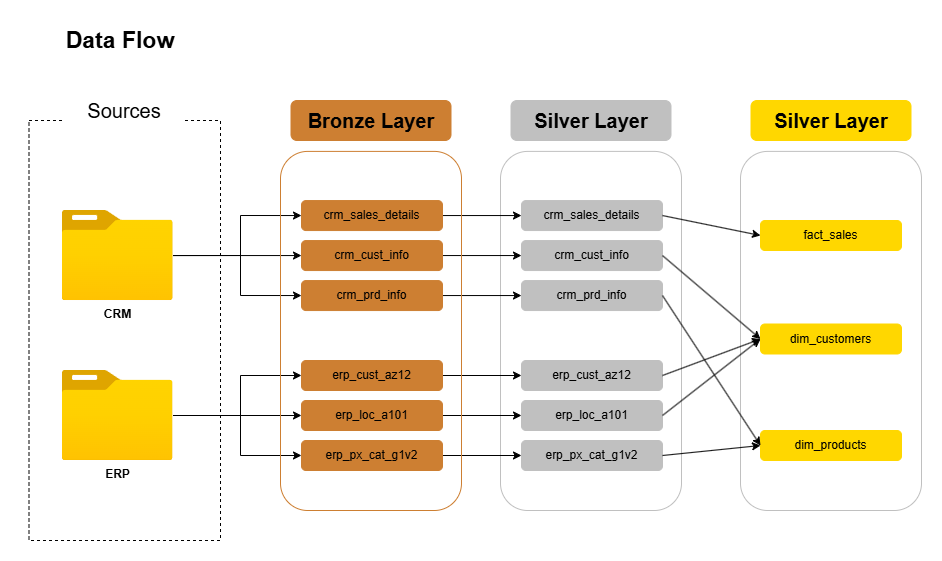

The diagram above was exported from draw.io. Its source (the exported page's mxGraphModel, read from the mxfile embedded in the PNG):
<mxGraphModel dx="1906" dy="1005" grid="1" gridSize="10" guides="1" tooltips="1" connect="1" arrows="1" fold="1" page="1" pageScale="1" pageWidth="1169" pageHeight="827" math="0" shadow="0">
  <root>
    <mxCell id="0" />
    <mxCell id="1" parent="0" />
    <mxCell id="_zbzYAWL6DtyCZ9ByafO-1" parent="1" style="text;html=1;whiteSpace=wrap;strokeColor=none;fillColor=none;align=center;verticalAlign=middle;rounded=0;fontSize=23;fontStyle=1" value="Data Flow" vertex="1">
      <mxGeometry height="40" width="200" x="40" y="120" as="geometry" />
    </mxCell>
    <mxCell id="_zbzYAWL6DtyCZ9ByafO-2" parent="1" style="rounded=0;whiteSpace=wrap;html=1;fillColor=none;strokeColor=default;dashed=1;" value="" vertex="1">
      <mxGeometry height="420" width="191.5" x="48.5" y="220" as="geometry" />
    </mxCell>
    <mxCell id="_zbzYAWL6DtyCZ9ByafO-3" parent="1" style="rounded=0;whiteSpace=wrap;html=1;fontSize=20;fillColor=default;strokeColor=none;" value="Sources" vertex="1">
      <mxGeometry height="60" width="120" x="84.25" y="180" as="geometry" />
    </mxCell>
    <mxCell id="_zbzYAWL6DtyCZ9ByafO-15" parent="1" style="image;aspect=fixed;html=1;points=[];align=center;fontSize=12;image=img/lib/azure2/general/Folder_Blank.svg;" value="&lt;font&gt;&lt;b&gt;CRM&lt;/b&gt;&lt;/font&gt;" vertex="1">
      <mxGeometry height="90.1" width="111.02" x="81.71" y="310" as="geometry" />
    </mxCell>
    <mxCell id="_zbzYAWL6DtyCZ9ByafO-41" parent="1" style="image;aspect=fixed;html=1;points=[];align=center;fontSize=12;image=img/lib/azure2/general/Folder_Blank.svg;" value="&lt;b&gt;ERP&lt;/b&gt;" vertex="1">
      <mxGeometry height="90" width="110.89" x="81.71" y="470" as="geometry" />
    </mxCell>
    <mxCell id="_zbzYAWL6DtyCZ9ByafO-57" edge="1" parent="1" source="_zbzYAWL6DtyCZ9ByafO-15" style="endArrow=classic;html=1;rounded=0;entryX=0;entryY=0.5;entryDx=0;entryDy=0;" target="_zbzYAWL6DtyCZ9ByafO-48" value="">
      <mxGeometry height="50" relative="1" width="50" as="geometry">
        <mxPoint x="240" y="400" as="sourcePoint" />
        <mxPoint x="290" y="350" as="targetPoint" />
      </mxGeometry>
    </mxCell>
    <mxCell id="_zbzYAWL6DtyCZ9ByafO-58" edge="1" parent="1" source="_zbzYAWL6DtyCZ9ByafO-41" style="endArrow=classic;html=1;rounded=0;entryX=0;entryY=0.5;entryDx=0;entryDy=0;" target="_zbzYAWL6DtyCZ9ByafO-53" value="">
      <mxGeometry height="50" relative="1" width="50" as="geometry">
        <mxPoint x="220" y="500" as="sourcePoint" />
        <mxPoint x="270" y="450" as="targetPoint" />
      </mxGeometry>
    </mxCell>
    <mxCell id="_zbzYAWL6DtyCZ9ByafO-59" edge="1" parent="1" source="_zbzYAWL6DtyCZ9ByafO-41" style="endArrow=classic;html=1;rounded=0;entryX=0;entryY=0.5;entryDx=0;entryDy=0;" target="_zbzYAWL6DtyCZ9ByafO-54" value="">
      <mxGeometry height="50" relative="1" width="50" as="geometry">
        <Array as="points">
          <mxPoint x="260" y="515" />
          <mxPoint x="260" y="555" />
        </Array>
        <mxPoint x="300" y="480" as="sourcePoint" />
        <mxPoint x="350" y="430" as="targetPoint" />
      </mxGeometry>
    </mxCell>
    <mxCell id="_zbzYAWL6DtyCZ9ByafO-60" edge="1" parent="1" source="_zbzYAWL6DtyCZ9ByafO-15" style="endArrow=classic;html=1;rounded=0;entryX=0;entryY=0.5;entryDx=0;entryDy=0;" target="_zbzYAWL6DtyCZ9ByafO-42" value="">
      <mxGeometry height="50" relative="1" width="50" as="geometry">
        <Array as="points">
          <mxPoint x="260" y="355" />
          <mxPoint x="260" y="315" />
        </Array>
        <mxPoint x="240" y="410" as="sourcePoint" />
        <mxPoint x="290" y="360" as="targetPoint" />
      </mxGeometry>
    </mxCell>
    <mxCell id="_zbzYAWL6DtyCZ9ByafO-61" edge="1" parent="1" source="_zbzYAWL6DtyCZ9ByafO-15" style="endArrow=classic;html=1;rounded=0;entryX=0;entryY=0.5;entryDx=0;entryDy=0;" target="_zbzYAWL6DtyCZ9ByafO-49" value="">
      <mxGeometry height="50" relative="1" width="50" as="geometry">
        <Array as="points">
          <mxPoint x="260" y="355" />
          <mxPoint x="260" y="395" />
        </Array>
        <mxPoint x="260" y="480" as="sourcePoint" />
        <mxPoint x="310" y="430" as="targetPoint" />
      </mxGeometry>
    </mxCell>
    <mxCell id="_zbzYAWL6DtyCZ9ByafO-62" edge="1" parent="1" source="_zbzYAWL6DtyCZ9ByafO-41" style="endArrow=classic;html=1;rounded=0;entryX=0;entryY=0.5;entryDx=0;entryDy=0;" target="_zbzYAWL6DtyCZ9ByafO-52" value="">
      <mxGeometry height="50" relative="1" width="50" as="geometry">
        <Array as="points">
          <mxPoint x="260" y="515" />
          <mxPoint x="260" y="475" />
        </Array>
        <mxPoint x="320" y="460" as="sourcePoint" />
        <mxPoint x="370" y="410" as="targetPoint" />
      </mxGeometry>
    </mxCell>
    <mxCell id="HVua1iZnsVug4Ei0i86I-12" connectable="0" parent="1" style="group" value="" vertex="1">
      <mxGeometry height="410" width="181" x="520" y="200" as="geometry" />
    </mxCell>
    <mxCell id="HVua1iZnsVug4Ei0i86I-2" parent="HVua1iZnsVug4Ei0i86I-12" style="rounded=1;whiteSpace=wrap;html=1;fontSize=20;fontStyle=1;fillColor=#C0C0C0;strokeColor=#C0C0C0;" value="Silver Layer" vertex="1">
      <mxGeometry height="40" width="160" x="10.5" as="geometry" />
    </mxCell>
    <mxCell id="HVua1iZnsVug4Ei0i86I-3" parent="HVua1iZnsVug4Ei0i86I-12" style="rounded=1;whiteSpace=wrap;html=1;fillColor=none;strokeColor=#C0C0C0;gradientColor=#ffd966;" value="" vertex="1">
      <mxGeometry height="359.1" width="181" y="50.9" as="geometry" />
    </mxCell>
    <mxCell id="HVua1iZnsVug4Ei0i86I-13" connectable="0" parent="1" style="group" value="" vertex="1">
      <mxGeometry height="300.95" width="141" x="541" y="300.05" as="geometry" />
    </mxCell>
    <mxCell id="HVua1iZnsVug4Ei0i86I-4" connectable="0" parent="HVua1iZnsVug4Ei0i86I-13" style="group" value="" vertex="1">
      <mxGeometry height="110" width="141" as="geometry" />
    </mxCell>
    <mxCell id="HVua1iZnsVug4Ei0i86I-5" parent="HVua1iZnsVug4Ei0i86I-4" style="rounded=1;whiteSpace=wrap;html=1;fontSize=12;fontStyle=0;fillColor=#C0C0C0;strokeColor=#C0C0C0;" value="crm_sales_details" vertex="1">
      <mxGeometry height="30" width="141" as="geometry" />
    </mxCell>
    <mxCell id="HVua1iZnsVug4Ei0i86I-6" parent="HVua1iZnsVug4Ei0i86I-4" style="rounded=1;whiteSpace=wrap;html=1;fontSize=12;fontStyle=0;fillColor=#C0C0C0;strokeColor=#C0C0C0;" value="crm_cust_info" vertex="1">
      <mxGeometry height="30" width="141" y="40" as="geometry" />
    </mxCell>
    <mxCell id="HVua1iZnsVug4Ei0i86I-7" parent="HVua1iZnsVug4Ei0i86I-4" style="rounded=1;whiteSpace=wrap;html=1;fontSize=12;fontStyle=0;fillColor=#C0C0C0;strokeColor=#C0C0C0;" value="crm_prd_info" vertex="1">
      <mxGeometry height="30" width="141" y="80" as="geometry" />
    </mxCell>
    <mxCell id="HVua1iZnsVug4Ei0i86I-8" connectable="0" parent="HVua1iZnsVug4Ei0i86I-13" style="group" value="" vertex="1">
      <mxGeometry height="110" width="141" y="159.95" as="geometry" />
    </mxCell>
    <mxCell id="HVua1iZnsVug4Ei0i86I-9" parent="HVua1iZnsVug4Ei0i86I-8" style="rounded=1;whiteSpace=wrap;html=1;fontSize=12;fontStyle=0;fillColor=#C0C0C0;strokeColor=#C0C0C0;" value="erp_cust_az12" vertex="1">
      <mxGeometry height="30" width="141" as="geometry" />
    </mxCell>
    <mxCell id="HVua1iZnsVug4Ei0i86I-10" parent="HVua1iZnsVug4Ei0i86I-8" style="rounded=1;whiteSpace=wrap;html=1;fontSize=12;fontStyle=0;fillColor=#C0C0C0;strokeColor=#C0C0C0;" value="erp_loc_a101" vertex="1">
      <mxGeometry height="30" width="141" y="40" as="geometry" />
    </mxCell>
    <mxCell id="HVua1iZnsVug4Ei0i86I-11" parent="HVua1iZnsVug4Ei0i86I-8" style="rounded=1;whiteSpace=wrap;html=1;fontSize=12;fontStyle=0;fillColor=#C0C0C0;strokeColor=#C0C0C0;" value="erp_px_cat_g1v2" vertex="1">
      <mxGeometry height="30" width="141" y="80" as="geometry" />
    </mxCell>
    <mxCell id="HVua1iZnsVug4Ei0i86I-15" edge="1" parent="1" source="_zbzYAWL6DtyCZ9ByafO-42" style="edgeStyle=orthogonalEdgeStyle;rounded=0;orthogonalLoop=1;jettySize=auto;html=1;exitX=1;exitY=0.5;exitDx=0;exitDy=0;entryX=0;entryY=0.5;entryDx=0;entryDy=0;" target="HVua1iZnsVug4Ei0i86I-5">
      <mxGeometry relative="1" as="geometry" />
    </mxCell>
    <mxCell id="HVua1iZnsVug4Ei0i86I-16" edge="1" parent="1" source="_zbzYAWL6DtyCZ9ByafO-48" style="edgeStyle=orthogonalEdgeStyle;rounded=0;orthogonalLoop=1;jettySize=auto;html=1;exitX=1;exitY=0.5;exitDx=0;exitDy=0;entryX=0;entryY=0.5;entryDx=0;entryDy=0;" target="HVua1iZnsVug4Ei0i86I-6">
      <mxGeometry relative="1" as="geometry" />
    </mxCell>
    <mxCell id="HVua1iZnsVug4Ei0i86I-17" edge="1" parent="1" source="_zbzYAWL6DtyCZ9ByafO-49" style="edgeStyle=orthogonalEdgeStyle;rounded=0;orthogonalLoop=1;jettySize=auto;html=1;exitX=1;exitY=0.5;exitDx=0;exitDy=0;entryX=0;entryY=0.5;entryDx=0;entryDy=0;" target="HVua1iZnsVug4Ei0i86I-7">
      <mxGeometry relative="1" as="geometry" />
    </mxCell>
    <mxCell id="HVua1iZnsVug4Ei0i86I-18" edge="1" parent="1" source="_zbzYAWL6DtyCZ9ByafO-52" style="edgeStyle=orthogonalEdgeStyle;rounded=0;orthogonalLoop=1;jettySize=auto;html=1;exitX=1;exitY=0.5;exitDx=0;exitDy=0;entryX=0;entryY=0.5;entryDx=0;entryDy=0;" target="HVua1iZnsVug4Ei0i86I-9">
      <mxGeometry relative="1" as="geometry" />
    </mxCell>
    <mxCell id="HVua1iZnsVug4Ei0i86I-19" edge="1" parent="1" source="_zbzYAWL6DtyCZ9ByafO-53" style="edgeStyle=orthogonalEdgeStyle;rounded=0;orthogonalLoop=1;jettySize=auto;html=1;exitX=1;exitY=0.5;exitDx=0;exitDy=0;entryX=0;entryY=0.5;entryDx=0;entryDy=0;" target="HVua1iZnsVug4Ei0i86I-10">
      <mxGeometry relative="1" as="geometry" />
    </mxCell>
    <mxCell id="HVua1iZnsVug4Ei0i86I-20" edge="1" parent="1" source="_zbzYAWL6DtyCZ9ByafO-54" style="edgeStyle=orthogonalEdgeStyle;rounded=0;orthogonalLoop=1;jettySize=auto;html=1;exitX=1;exitY=0.5;exitDx=0;exitDy=0;entryX=0;entryY=0.5;entryDx=0;entryDy=0;" target="HVua1iZnsVug4Ei0i86I-11">
      <mxGeometry relative="1" as="geometry" />
    </mxCell>
    <mxCell id="mL-0KHQwYgCmPFsY-ZVr-1" connectable="0" parent="1" style="group" value="" vertex="1">
      <mxGeometry height="410" width="181" x="760" y="200" as="geometry" />
    </mxCell>
    <mxCell id="mL-0KHQwYgCmPFsY-ZVr-2" parent="mL-0KHQwYgCmPFsY-ZVr-1" style="rounded=1;whiteSpace=wrap;html=1;fontSize=20;fontStyle=1;fillColor=#FFD700;strokeColor=#FFD700;" value="Silver Layer" vertex="1">
      <mxGeometry height="40" width="160" x="10.5" as="geometry" />
    </mxCell>
    <mxCell id="mL-0KHQwYgCmPFsY-ZVr-3" parent="mL-0KHQwYgCmPFsY-ZVr-1" style="rounded=1;whiteSpace=wrap;html=1;fillColor=none;strokeColor=#C0C0C0;gradientColor=#ffd966;" value="" vertex="1">
      <mxGeometry height="359.1" width="181" y="50.9" as="geometry" />
    </mxCell>
    <mxCell id="mL-0KHQwYgCmPFsY-ZVr-6" parent="mL-0KHQwYgCmPFsY-ZVr-1" style="rounded=1;whiteSpace=wrap;html=1;fontSize=12;fontStyle=0;fillColor=#FFD700;strokeColor=#FFD700;" value="fact_sales" vertex="1">
      <mxGeometry height="30" width="141" x="20" y="119.99999999999994" as="geometry" />
    </mxCell>
    <mxCell id="mL-0KHQwYgCmPFsY-ZVr-7" parent="mL-0KHQwYgCmPFsY-ZVr-1" style="rounded=1;whiteSpace=wrap;html=1;fontSize=12;fontStyle=0;fillColor=#FFD700;strokeColor=#FFD700;" value="dim_customers" vertex="1">
      <mxGeometry height="30" width="141" x="20" y="223.49999999999994" as="geometry" />
    </mxCell>
    <mxCell id="mL-0KHQwYgCmPFsY-ZVr-8" parent="mL-0KHQwYgCmPFsY-ZVr-1" style="rounded=1;whiteSpace=wrap;html=1;fontSize=12;fontStyle=0;fillColor=#FFD700;strokeColor=#FFD700;" value="dim_products" vertex="1">
      <mxGeometry height="30" width="141" x="20" y="329.99999999999994" as="geometry" />
    </mxCell>
    <mxCell id="mL-0KHQwYgCmPFsY-ZVr-14" edge="1" parent="1" source="HVua1iZnsVug4Ei0i86I-5" style="endArrow=classic;html=1;rounded=0;exitX=1;exitY=0.5;exitDx=0;exitDy=0;entryX=0;entryY=0.5;entryDx=0;entryDy=0;" target="mL-0KHQwYgCmPFsY-ZVr-6" value="">
      <mxGeometry height="50" relative="1" width="50" as="geometry">
        <mxPoint x="730" y="540" as="sourcePoint" />
        <mxPoint x="780" y="490" as="targetPoint" />
      </mxGeometry>
    </mxCell>
    <mxCell id="mL-0KHQwYgCmPFsY-ZVr-15" edge="1" parent="1" source="HVua1iZnsVug4Ei0i86I-6" style="endArrow=classic;html=1;rounded=0;exitX=1;exitY=0.5;exitDx=0;exitDy=0;entryX=0;entryY=0.5;entryDx=0;entryDy=0;" target="mL-0KHQwYgCmPFsY-ZVr-7" value="">
      <mxGeometry height="50" relative="1" width="50" as="geometry">
        <mxPoint x="780" y="370" as="sourcePoint" />
        <mxPoint x="878" y="390" as="targetPoint" />
      </mxGeometry>
    </mxCell>
    <mxCell id="mL-0KHQwYgCmPFsY-ZVr-16" edge="1" parent="1" source="HVua1iZnsVug4Ei0i86I-7" style="endArrow=classic;html=1;rounded=0;exitX=1;exitY=0.5;exitDx=0;exitDy=0;entryX=0;entryY=0.5;entryDx=0;entryDy=0;" target="mL-0KHQwYgCmPFsY-ZVr-8" value="">
      <mxGeometry height="50" relative="1" width="50" as="geometry">
        <mxPoint x="740" y="420" as="sourcePoint" />
        <mxPoint x="838" y="440" as="targetPoint" />
      </mxGeometry>
    </mxCell>
    <mxCell id="mL-0KHQwYgCmPFsY-ZVr-17" edge="1" parent="1" source="HVua1iZnsVug4Ei0i86I-9" style="endArrow=classic;html=1;rounded=0;exitX=1;exitY=0.5;exitDx=0;exitDy=0;entryX=0;entryY=0.5;entryDx=0;entryDy=0;" target="mL-0KHQwYgCmPFsY-ZVr-7" value="">
      <mxGeometry height="50" relative="1" width="50" as="geometry">
        <mxPoint x="740" y="490" as="sourcePoint" />
        <mxPoint x="838" y="510" as="targetPoint" />
      </mxGeometry>
    </mxCell>
    <mxCell id="mL-0KHQwYgCmPFsY-ZVr-18" edge="1" parent="1" source="HVua1iZnsVug4Ei0i86I-10" style="endArrow=classic;html=1;rounded=0;exitX=1;exitY=0.5;exitDx=0;exitDy=0;entryX=0;entryY=0.5;entryDx=0;entryDy=0;" target="mL-0KHQwYgCmPFsY-ZVr-7" value="">
      <mxGeometry height="50" relative="1" width="50" as="geometry">
        <mxPoint x="790" y="500" as="sourcePoint" />
        <mxPoint x="888" y="520" as="targetPoint" />
      </mxGeometry>
    </mxCell>
    <mxCell id="mL-0KHQwYgCmPFsY-ZVr-19" edge="1" parent="1" source="HVua1iZnsVug4Ei0i86I-11" style="endArrow=classic;html=1;rounded=0;exitX=1;exitY=0.5;exitDx=0;exitDy=0;entryX=0;entryY=0.5;entryDx=0;entryDy=0;" target="mL-0KHQwYgCmPFsY-ZVr-8" value="">
      <mxGeometry height="50" relative="1" width="50" as="geometry">
        <mxPoint x="740" y="550" as="sourcePoint" />
        <mxPoint x="838" y="570" as="targetPoint" />
      </mxGeometry>
    </mxCell>
    <mxCell id="_zbzYAWL6DtyCZ9ByafO-6" parent="1" style="rounded=1;whiteSpace=wrap;html=1;fontSize=20;fontStyle=1;fillColor=#CD7F32;strokeColor=#CD7F32;" value="Bronze Layer" vertex="1">
      <mxGeometry height="40" width="160" x="310.5" y="200" as="geometry" />
    </mxCell>
    <mxCell id="_zbzYAWL6DtyCZ9ByafO-7" parent="1" style="rounded=1;whiteSpace=wrap;html=1;fillColor=none;strokeColor=#CD7F32;gradientColor=#ffd966;" value="" vertex="1">
      <mxGeometry height="359.1" width="181" x="300" y="250.9" as="geometry" />
    </mxCell>
    <mxCell id="_zbzYAWL6DtyCZ9ByafO-50" connectable="0" parent="1" style="group" value="" vertex="1">
      <mxGeometry height="110" width="141" x="321" y="300.05" as="geometry" />
    </mxCell>
    <mxCell id="_zbzYAWL6DtyCZ9ByafO-42" parent="_zbzYAWL6DtyCZ9ByafO-50" style="rounded=1;whiteSpace=wrap;html=1;fontSize=12;fontStyle=0;fillColor=#CD7F32;strokeColor=#CD7F32;" value="crm_sales_details" vertex="1">
      <mxGeometry height="30" width="141" as="geometry" />
    </mxCell>
    <mxCell id="_zbzYAWL6DtyCZ9ByafO-48" parent="_zbzYAWL6DtyCZ9ByafO-50" style="rounded=1;whiteSpace=wrap;html=1;fontSize=12;fontStyle=0;fillColor=#CD7F32;strokeColor=#CD7F32;" value="crm_cust_info" vertex="1">
      <mxGeometry height="30" width="141" y="40" as="geometry" />
    </mxCell>
    <mxCell id="_zbzYAWL6DtyCZ9ByafO-49" parent="_zbzYAWL6DtyCZ9ByafO-50" style="rounded=1;whiteSpace=wrap;html=1;fontSize=12;fontStyle=0;fillColor=#CD7F32;strokeColor=#CD7F32;" value="crm_prd_info" vertex="1">
      <mxGeometry height="30" width="141" y="80" as="geometry" />
    </mxCell>
    <mxCell id="_zbzYAWL6DtyCZ9ByafO-51" connectable="0" parent="1" style="group" value="" vertex="1">
      <mxGeometry height="110" width="141" x="321" y="460" as="geometry" />
    </mxCell>
    <mxCell id="_zbzYAWL6DtyCZ9ByafO-52" parent="_zbzYAWL6DtyCZ9ByafO-51" style="rounded=1;whiteSpace=wrap;html=1;fontSize=12;fontStyle=0;fillColor=#CD7F32;strokeColor=#CD7F32;" value="erp_cust_az12" vertex="1">
      <mxGeometry height="30" width="141" as="geometry" />
    </mxCell>
    <mxCell id="_zbzYAWL6DtyCZ9ByafO-53" parent="_zbzYAWL6DtyCZ9ByafO-51" style="rounded=1;whiteSpace=wrap;html=1;fontSize=12;fontStyle=0;fillColor=#CD7F32;strokeColor=#CD7F32;" value="erp_loc_a101" vertex="1">
      <mxGeometry height="30" width="141" y="40" as="geometry" />
    </mxCell>
    <mxCell id="_zbzYAWL6DtyCZ9ByafO-54" parent="_zbzYAWL6DtyCZ9ByafO-51" style="rounded=1;whiteSpace=wrap;html=1;fontSize=12;fontStyle=0;fillColor=#CD7F32;strokeColor=#CD7F32;" value="erp_px_cat_g1v2" vertex="1">
      <mxGeometry height="30" width="141" y="80" as="geometry" />
    </mxCell>
  </root>
</mxGraphModel>